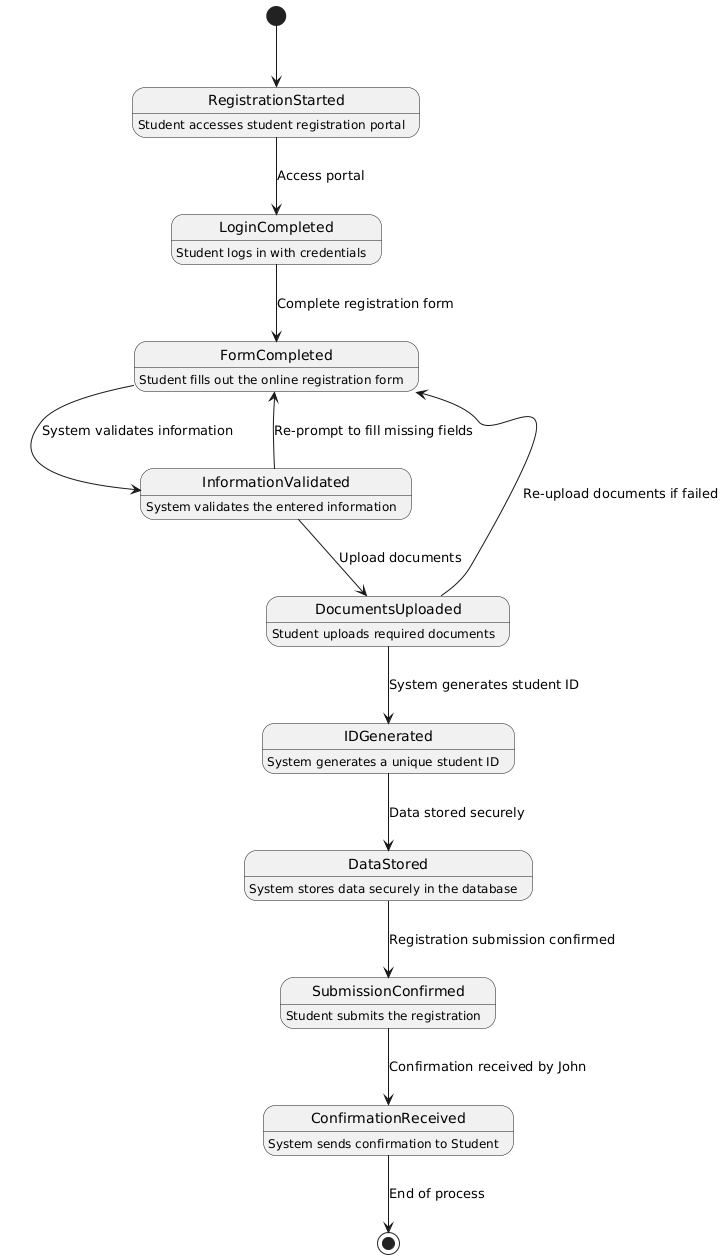

The diagram above was rendered by PlantUML. Its source (embedded in the PNG):
@startuml
[*] --> RegistrationStarted

RegistrationStarted : Student accesses student registration portal
LoginCompleted : Student logs in with credentials
FormCompleted : Student fills out the online registration form
InformationValidated : System validates the entered information
DocumentsUploaded : Student uploads required documents
IDGenerated : System generates a unique student ID
DataStored : System stores data securely in the database
SubmissionConfirmed : Student submits the registration
ConfirmationReceived : System sends confirmation to Student 

RegistrationStarted --> LoginCompleted : Access portal
LoginCompleted --> FormCompleted : Complete registration form
FormCompleted --> InformationValidated : System validates information

InformationValidated --> DocumentsUploaded : Upload documents
DocumentsUploaded --> IDGenerated : System generates student ID
IDGenerated --> DataStored : Data stored securely

InformationValidated --> FormCompleted : Re-prompt to fill missing fields
DocumentsUploaded --> FormCompleted : Re-upload documents if failed
DataStored --> SubmissionConfirmed : Registration submission confirmed
SubmissionConfirmed --> ConfirmationReceived : Confirmation received by John

ConfirmationReceived --> [*] : End of process
@enduml